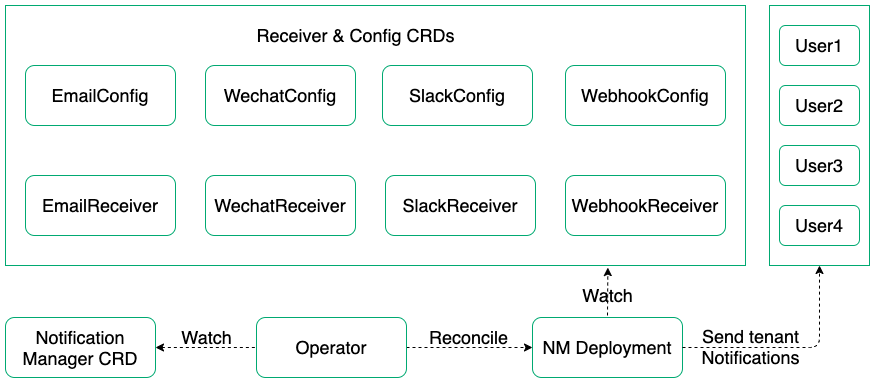

The diagram above was exported from draw.io. Its source (the exported page's mxGraphModel, read from the mxfile embedded in the PNG):
<mxGraphModel dx="946" dy="2202" grid="1" gridSize="10" guides="1" tooltips="1" connect="1" arrows="1" fold="1" page="1" pageScale="1" pageWidth="1654" pageHeight="2336" math="0" shadow="0">
  <root>
    <mxCell id="0" />
    <mxCell id="1" parent="0" />
    <mxCell id="d_vL21RQgt_1SEzHp44--32" value="" style="rounded=0;whiteSpace=wrap;html=1;strokeColor=#00a971;" parent="1" vertex="1">
      <mxGeometry x="994" y="400" width="100" height="260" as="geometry" />
    </mxCell>
    <mxCell id="d_vL21RQgt_1SEzHp44--20" value="" style="rounded=0;whiteSpace=wrap;html=1;strokeColor=#00a971;" parent="1" vertex="1">
      <mxGeometry x="230" y="400" width="740" height="260" as="geometry" />
    </mxCell>
    <mxCell id="d_vL21RQgt_1SEzHp44--8" value="&lt;span style=&quot;font-size: 18px&quot;&gt;NM Deployment&lt;/span&gt;" style="rounded=1;whiteSpace=wrap;html=1;strokeColor=#00a971;" parent="1" vertex="1">
      <mxGeometry x="757" y="712" width="150" height="60" as="geometry" />
    </mxCell>
    <mxCell id="d_vL21RQgt_1SEzHp44--10" value="&lt;span style=&quot;font-size: 18px&quot;&gt;EmailConfig&lt;/span&gt;" style="rounded=1;whiteSpace=wrap;html=1;strokeColor=#00a971;" parent="1" vertex="1">
      <mxGeometry x="250" y="460" width="150" height="60" as="geometry" />
    </mxCell>
    <mxCell id="d_vL21RQgt_1SEzHp44--11" value="&lt;span style=&quot;font-size: 18px&quot;&gt;EmailReceiver&lt;/span&gt;" style="rounded=1;whiteSpace=wrap;html=1;strokeColor=#00a971;" parent="1" vertex="1">
      <mxGeometry x="250" y="570" width="150" height="60" as="geometry" />
    </mxCell>
    <mxCell id="d_vL21RQgt_1SEzHp44--13" value="&lt;span style=&quot;font-size: 18px&quot;&gt;WechatConfig&lt;/span&gt;" style="rounded=1;whiteSpace=wrap;html=1;strokeColor=#00a971;" parent="1" vertex="1">
      <mxGeometry x="430" y="460" width="150" height="60" as="geometry" />
    </mxCell>
    <mxCell id="d_vL21RQgt_1SEzHp44--14" value="&lt;span style=&quot;font-size: 18px&quot;&gt;WechatReceiver&lt;/span&gt;" style="rounded=1;whiteSpace=wrap;html=1;strokeColor=#00a971;" parent="1" vertex="1">
      <mxGeometry x="430" y="570" width="150" height="60" as="geometry" />
    </mxCell>
    <mxCell id="d_vL21RQgt_1SEzHp44--15" value="&lt;span style=&quot;font-size: 18px&quot;&gt;SlackConfig&lt;/span&gt;" style="rounded=1;whiteSpace=wrap;html=1;strokeColor=#00a971;" parent="1" vertex="1">
      <mxGeometry x="607" y="460" width="150" height="60" as="geometry" />
    </mxCell>
    <mxCell id="d_vL21RQgt_1SEzHp44--16" value="&lt;span style=&quot;font-size: 18px&quot;&gt;SlackReceiver&lt;/span&gt;" style="rounded=1;whiteSpace=wrap;html=1;strokeColor=#00a971;" parent="1" vertex="1">
      <mxGeometry x="610" y="570" width="150" height="60" as="geometry" />
    </mxCell>
    <mxCell id="d_vL21RQgt_1SEzHp44--17" value="&lt;span style=&quot;font-size: 18px&quot;&gt;WebhookConfig&lt;/span&gt;" style="rounded=1;whiteSpace=wrap;html=1;strokeColor=#00a971;" parent="1" vertex="1">
      <mxGeometry x="790" y="460" width="160" height="60" as="geometry" />
    </mxCell>
    <mxCell id="d_vL21RQgt_1SEzHp44--19" value="&lt;span style=&quot;font-size: 18px&quot;&gt;WebhookReceiver&lt;/span&gt;" style="rounded=1;whiteSpace=wrap;html=1;strokeColor=#00a971;" parent="1" vertex="1">
      <mxGeometry x="790" y="570" width="160" height="60" as="geometry" />
    </mxCell>
    <mxCell id="d_vL21RQgt_1SEzHp44--22" value="&lt;font style=&quot;font-size: 18px&quot;&gt;Receiver &amp;amp; Config CRDs&lt;/font&gt;" style="text;html=1;align=center;verticalAlign=middle;resizable=0;points=[];autosize=1;" parent="1" vertex="1">
      <mxGeometry x="475" y="420" width="210" height="20" as="geometry" />
    </mxCell>
    <mxCell id="d_vL21RQgt_1SEzHp44--23" value="" style="endArrow=classic;dashed=1;html=1;entryX=0.814;entryY=1.008;entryDx=0;entryDy=0;endFill=1;entryPerimeter=0;" parent="1" target="d_vL21RQgt_1SEzHp44--20" edge="1">
      <mxGeometry width="50" height="50" relative="1" as="geometry">
        <mxPoint x="832" y="710" as="sourcePoint" />
        <mxPoint x="610" y="745" as="targetPoint" />
      </mxGeometry>
    </mxCell>
    <mxCell id="d_vL21RQgt_1SEzHp44--24" value="" style="endArrow=classic;dashed=1;html=1;entryX=0;entryY=0.5;entryDx=0;entryDy=0;endFill=1;" parent="1" target="d_vL21RQgt_1SEzHp44--8" edge="1" source="d_vL21RQgt_1SEzHp44--9">
      <mxGeometry width="50" height="50" relative="1" as="geometry">
        <mxPoint x="480" y="744" as="sourcePoint" />
        <mxPoint x="401.0799999999999" y="636.0799999999999" as="targetPoint" />
      </mxGeometry>
    </mxCell>
    <mxCell id="d_vL21RQgt_1SEzHp44--25" value="&lt;font style=&quot;font-size: 18px&quot;&gt;Reconcile&lt;/font&gt;" style="text;html=1;align=center;verticalAlign=middle;resizable=0;points=[];autosize=1;" parent="1" vertex="1">
      <mxGeometry x="648" y="722" width="90" height="20" as="geometry" />
    </mxCell>
    <mxCell id="d_vL21RQgt_1SEzHp44--28" value="&lt;span style=&quot;font-size: 18px&quot;&gt;User1&lt;/span&gt;" style="rounded=1;whiteSpace=wrap;html=1;strokeColor=#00a971;" parent="1" vertex="1">
      <mxGeometry x="1004" y="420" width="80" height="40" as="geometry" />
    </mxCell>
    <mxCell id="d_vL21RQgt_1SEzHp44--29" value="&lt;span style=&quot;font-size: 18px&quot;&gt;User2&lt;/span&gt;" style="rounded=1;whiteSpace=wrap;html=1;strokeColor=#00a971;" parent="1" vertex="1">
      <mxGeometry x="1004" y="480" width="80" height="40" as="geometry" />
    </mxCell>
    <mxCell id="d_vL21RQgt_1SEzHp44--30" value="&lt;span style=&quot;font-size: 18px&quot;&gt;User3&lt;/span&gt;" style="rounded=1;whiteSpace=wrap;html=1;strokeColor=#00a971;" parent="1" vertex="1">
      <mxGeometry x="1004" y="540" width="80" height="40" as="geometry" />
    </mxCell>
    <mxCell id="d_vL21RQgt_1SEzHp44--31" value="&lt;span style=&quot;font-size: 18px&quot;&gt;User4&lt;/span&gt;" style="rounded=1;whiteSpace=wrap;html=1;strokeColor=#00a971;" parent="1" vertex="1">
      <mxGeometry x="1004" y="600" width="80" height="40" as="geometry" />
    </mxCell>
    <mxCell id="d_vL21RQgt_1SEzHp44--35" value="" style="edgeStyle=segmentEdgeStyle;endArrow=classic;html=1;dashed=1;entryX=0.5;entryY=1;entryDx=0;entryDy=0;exitX=1;exitY=0.5;exitDx=0;exitDy=0;" parent="1" source="d_vL21RQgt_1SEzHp44--8" target="d_vL21RQgt_1SEzHp44--32" edge="1">
      <mxGeometry width="50" height="50" relative="1" as="geometry">
        <mxPoint x="970" y="790" as="sourcePoint" />
        <mxPoint x="1020" y="740" as="targetPoint" />
      </mxGeometry>
    </mxCell>
    <mxCell id="d_vL21RQgt_1SEzHp44--36" value="&lt;font style=&quot;font-size: 18px&quot;&gt;Send tenant&lt;br&gt;Notifications&lt;br&gt;&lt;/font&gt;" style="text;html=1;align=center;verticalAlign=middle;resizable=0;points=[];autosize=1;" parent="1" vertex="1">
      <mxGeometry x="920" y="721" width="110" height="40" as="geometry" />
    </mxCell>
    <mxCell id="d_vL21RQgt_1SEzHp44--9" value="&lt;span style=&quot;font-size: 18px&quot;&gt;Operator&lt;/span&gt;" style="rounded=1;whiteSpace=wrap;html=1;strokeColor=#00a971;" parent="1" vertex="1">
      <mxGeometry x="481" y="712" width="150" height="60" as="geometry" />
    </mxCell>
    <mxCell id="XbwnDWycGRUwtKxqJ3wk-2" value="&lt;span style=&quot;font-size: 18px&quot;&gt;Notification Manager CRD&lt;/span&gt;" style="rounded=1;whiteSpace=wrap;html=1;strokeColor=#00a971;" vertex="1" parent="1">
      <mxGeometry x="230" y="712" width="150" height="60" as="geometry" />
    </mxCell>
    <mxCell id="XbwnDWycGRUwtKxqJ3wk-4" value="" style="endArrow=none;dashed=1;html=1;entryX=0;entryY=0.5;entryDx=0;entryDy=0;exitX=1;exitY=0.5;exitDx=0;exitDy=0;startArrow=classic;startFill=1;" edge="1" parent="1" source="XbwnDWycGRUwtKxqJ3wk-2" target="d_vL21RQgt_1SEzHp44--9">
      <mxGeometry width="50" height="50" relative="1" as="geometry">
        <mxPoint x="400" y="770" as="sourcePoint" />
        <mxPoint x="450" y="720" as="targetPoint" />
      </mxGeometry>
    </mxCell>
    <mxCell id="XbwnDWycGRUwtKxqJ3wk-6" value="&lt;font style=&quot;font-size: 18px&quot;&gt;Watch&lt;/font&gt;" style="text;html=1;align=center;verticalAlign=middle;resizable=0;points=[];autosize=1;" vertex="1" parent="1">
      <mxGeometry x="396" y="722" width="70" height="20" as="geometry" />
    </mxCell>
    <mxCell id="d_vL21RQgt_1SEzHp44--26" value="&lt;font style=&quot;font-size: 18px&quot;&gt;Watch&lt;/font&gt;" style="text;html=1;align=center;verticalAlign=middle;resizable=0;points=[];autosize=1;" parent="1" vertex="1">
      <mxGeometry x="797" y="680" width="70" height="20" as="geometry" />
    </mxCell>
  </root>
</mxGraphModel>